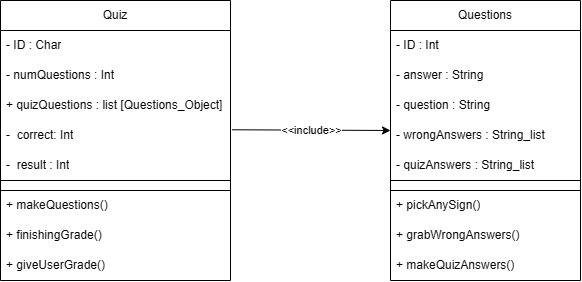

The diagram above was exported from draw.io. Its source (the exported page's mxGraphModel, read from the mxfile embedded in the PNG):
<mxGraphModel dx="1984" dy="1003" grid="1" gridSize="10" guides="1" tooltips="1" connect="1" arrows="1" fold="1" page="1" pageScale="1" pageWidth="850" pageHeight="1100" math="0" shadow="0">
  <root>
    <mxCell id="0" />
    <mxCell id="1" parent="0" />
    <mxCell id="3GFKgGOwC1L8_Kk5jhVd-1" parent="1" style="swimlane;fontStyle=0;childLayout=stackLayout;horizontal=1;startSize=30;horizontalStack=0;resizeParent=1;resizeParentMax=0;resizeLast=0;collapsible=1;marginBottom=0;whiteSpace=wrap;html=1;" value="Quiz" vertex="1">
      <mxGeometry height="280" width="230" x="150" y="380" as="geometry" />
    </mxCell>
    <mxCell id="3GFKgGOwC1L8_Kk5jhVd-3" parent="3GFKgGOwC1L8_Kk5jhVd-1" style="text;strokeColor=none;fillColor=none;align=left;verticalAlign=middle;spacingLeft=4;spacingRight=4;overflow=hidden;points=[[0,0.5],[1,0.5]];portConstraint=eastwest;rotatable=0;whiteSpace=wrap;html=1;" value="- ID : Char" vertex="1">
      <mxGeometry height="30" width="230" y="30" as="geometry" />
    </mxCell>
    <mxCell id="3GFKgGOwC1L8_Kk5jhVd-5" parent="3GFKgGOwC1L8_Kk5jhVd-1" style="text;strokeColor=none;fillColor=none;align=left;verticalAlign=middle;spacingLeft=4;spacingRight=4;overflow=hidden;points=[[0,0.5],[1,0.5]];portConstraint=eastwest;rotatable=0;whiteSpace=wrap;html=1;" value="- numQuestions : Int" vertex="1">
      <mxGeometry height="30" width="230" y="60" as="geometry" />
    </mxCell>
    <mxCell id="3GFKgGOwC1L8_Kk5jhVd-7" parent="3GFKgGOwC1L8_Kk5jhVd-1" style="text;strokeColor=none;fillColor=none;align=left;verticalAlign=middle;spacingLeft=4;spacingRight=4;overflow=hidden;points=[[0,0.5],[1,0.5]];portConstraint=eastwest;rotatable=0;whiteSpace=wrap;html=1;" value="+ quizQuestions : list [Questions_Object]" vertex="1">
      <mxGeometry height="30" width="230" y="90" as="geometry" />
    </mxCell>
    <mxCell id="3GFKgGOwC1L8_Kk5jhVd-44" parent="3GFKgGOwC1L8_Kk5jhVd-1" style="text;strokeColor=none;fillColor=none;align=left;verticalAlign=middle;spacingLeft=4;spacingRight=4;overflow=hidden;points=[[0,0.5],[1,0.5]];portConstraint=eastwest;rotatable=0;whiteSpace=wrap;html=1;" value="-&amp;nbsp; correct: Int" vertex="1">
      <mxGeometry height="30" width="230" y="120" as="geometry" />
    </mxCell>
    <mxCell id="3GFKgGOwC1L8_Kk5jhVd-4" parent="3GFKgGOwC1L8_Kk5jhVd-1" style="text;strokeColor=none;fillColor=none;align=left;verticalAlign=middle;spacingLeft=4;spacingRight=4;overflow=hidden;points=[[0,0.5],[1,0.5]];portConstraint=eastwest;rotatable=0;whiteSpace=wrap;html=1;" value="-&amp;nbsp; result : Int" vertex="1">
      <mxGeometry height="30" width="230" y="150" as="geometry" />
    </mxCell>
    <mxCell id="3GFKgGOwC1L8_Kk5jhVd-16" parent="3GFKgGOwC1L8_Kk5jhVd-1" style="rounded=0;whiteSpace=wrap;html=1;" value="" vertex="1">
      <mxGeometry height="10" width="230" y="180" as="geometry" />
    </mxCell>
    <mxCell id="3GFKgGOwC1L8_Kk5jhVd-6" parent="3GFKgGOwC1L8_Kk5jhVd-1" style="text;strokeColor=none;fillColor=none;align=left;verticalAlign=middle;spacingLeft=4;spacingRight=4;overflow=hidden;points=[[0,0.5],[1,0.5]];portConstraint=eastwest;rotatable=0;whiteSpace=wrap;html=1;" value="+ makeQuestions()" vertex="1">
      <mxGeometry height="30" width="230" y="190" as="geometry" />
    </mxCell>
    <mxCell id="3GFKgGOwC1L8_Kk5jhVd-20" parent="3GFKgGOwC1L8_Kk5jhVd-1" style="text;strokeColor=none;fillColor=none;align=left;verticalAlign=middle;spacingLeft=4;spacingRight=4;overflow=hidden;points=[[0,0.5],[1,0.5]];portConstraint=eastwest;rotatable=0;whiteSpace=wrap;html=1;" value="+ finishingGrade()" vertex="1">
      <mxGeometry height="30" width="230" y="220" as="geometry" />
    </mxCell>
    <mxCell id="3GFKgGOwC1L8_Kk5jhVd-21" parent="3GFKgGOwC1L8_Kk5jhVd-1" style="text;strokeColor=none;fillColor=none;align=left;verticalAlign=middle;spacingLeft=4;spacingRight=4;overflow=hidden;points=[[0,0.5],[1,0.5]];portConstraint=eastwest;rotatable=0;whiteSpace=wrap;html=1;" value="+ giveUserGrade()" vertex="1">
      <mxGeometry height="30" width="230" y="250" as="geometry" />
    </mxCell>
    <mxCell id="3GFKgGOwC1L8_Kk5jhVd-8" parent="1" style="swimlane;fontStyle=0;childLayout=stackLayout;horizontal=1;startSize=30;horizontalStack=0;resizeParent=1;resizeParentMax=0;resizeLast=0;collapsible=1;marginBottom=0;whiteSpace=wrap;html=1;" value="Questions" vertex="1">
      <mxGeometry height="280" width="190" x="540" y="380" as="geometry" />
    </mxCell>
    <mxCell id="3GFKgGOwC1L8_Kk5jhVd-9" parent="3GFKgGOwC1L8_Kk5jhVd-8" style="text;strokeColor=none;fillColor=none;align=left;verticalAlign=middle;spacingLeft=4;spacingRight=4;overflow=hidden;points=[[0,0.5],[1,0.5]];portConstraint=eastwest;rotatable=0;whiteSpace=wrap;html=1;" value="- ID : Int" vertex="1">
      <mxGeometry height="30" width="190" y="30" as="geometry" />
    </mxCell>
    <mxCell id="3GFKgGOwC1L8_Kk5jhVd-10" parent="3GFKgGOwC1L8_Kk5jhVd-8" style="text;strokeColor=none;fillColor=none;align=left;verticalAlign=middle;spacingLeft=4;spacingRight=4;overflow=hidden;points=[[0,0.5],[1,0.5]];portConstraint=eastwest;rotatable=0;whiteSpace=wrap;html=1;" value="- answer : String" vertex="1">
      <mxGeometry height="30" width="190" y="60" as="geometry" />
    </mxCell>
    <mxCell id="3GFKgGOwC1L8_Kk5jhVd-43" parent="3GFKgGOwC1L8_Kk5jhVd-8" style="text;strokeColor=none;fillColor=none;align=left;verticalAlign=middle;spacingLeft=4;spacingRight=4;overflow=hidden;points=[[0,0.5],[1,0.5]];portConstraint=eastwest;rotatable=0;whiteSpace=wrap;html=1;" value="- question : String" vertex="1">
      <mxGeometry height="30" width="190" y="90" as="geometry" />
    </mxCell>
    <mxCell id="3GFKgGOwC1L8_Kk5jhVd-11" parent="3GFKgGOwC1L8_Kk5jhVd-8" style="text;strokeColor=none;fillColor=none;align=left;verticalAlign=middle;spacingLeft=4;spacingRight=4;overflow=hidden;points=[[0,0.5],[1,0.5]];portConstraint=eastwest;rotatable=0;whiteSpace=wrap;html=1;" value="- wrongAnswers : String_list" vertex="1">
      <mxGeometry height="30" width="190" y="120" as="geometry" />
    </mxCell>
    <mxCell id="3GFKgGOwC1L8_Kk5jhVd-12" parent="3GFKgGOwC1L8_Kk5jhVd-8" style="text;strokeColor=none;fillColor=none;align=left;verticalAlign=middle;spacingLeft=4;spacingRight=4;overflow=hidden;points=[[0,0.5],[1,0.5]];portConstraint=eastwest;rotatable=0;whiteSpace=wrap;html=1;" value="- quizAnswers : String_list" vertex="1">
      <mxGeometry height="30" width="190" y="150" as="geometry" />
    </mxCell>
    <mxCell id="3GFKgGOwC1L8_Kk5jhVd-17" parent="3GFKgGOwC1L8_Kk5jhVd-8" style="rounded=0;whiteSpace=wrap;html=1;" value="" vertex="1">
      <mxGeometry height="10" width="190" y="180" as="geometry" />
    </mxCell>
    <mxCell id="3GFKgGOwC1L8_Kk5jhVd-13" parent="3GFKgGOwC1L8_Kk5jhVd-8" style="text;strokeColor=none;fillColor=none;align=left;verticalAlign=middle;spacingLeft=4;spacingRight=4;overflow=hidden;points=[[0,0.5],[1,0.5]];portConstraint=eastwest;rotatable=0;whiteSpace=wrap;html=1;" value="+ pickAnySign()" vertex="1">
      <mxGeometry height="30" width="190" y="190" as="geometry" />
    </mxCell>
    <mxCell id="3GFKgGOwC1L8_Kk5jhVd-18" parent="3GFKgGOwC1L8_Kk5jhVd-8" style="text;strokeColor=none;fillColor=none;align=left;verticalAlign=middle;spacingLeft=4;spacingRight=4;overflow=hidden;points=[[0,0.5],[1,0.5]];portConstraint=eastwest;rotatable=0;whiteSpace=wrap;html=1;" value="+ grabWrongAnswers()" vertex="1">
      <mxGeometry height="30" width="190" y="220" as="geometry" />
    </mxCell>
    <mxCell id="3GFKgGOwC1L8_Kk5jhVd-19" parent="3GFKgGOwC1L8_Kk5jhVd-8" style="text;strokeColor=none;fillColor=none;align=left;verticalAlign=middle;spacingLeft=4;spacingRight=4;overflow=hidden;points=[[0,0.5],[1,0.5]];portConstraint=eastwest;rotatable=0;whiteSpace=wrap;html=1;" value="+ makeQuizAnswers()" vertex="1">
      <mxGeometry height="30" width="190" y="250" as="geometry" />
    </mxCell>
    <mxCell id="3GFKgGOwC1L8_Kk5jhVd-14" edge="1" parent="1" source="3GFKgGOwC1L8_Kk5jhVd-44" style="endArrow=classic;html=1;rounded=0;entryX=0;entryY=0.333;entryDx=0;entryDy=0;entryPerimeter=0;exitX=1.008;exitY=0.309;exitDx=0;exitDy=0;exitPerimeter=0;" target="3GFKgGOwC1L8_Kk5jhVd-11" value="">
      <mxGeometry relative="1" as="geometry">
        <mxPoint x="360" y="250" as="sourcePoint" />
        <mxPoint x="400" y="460" as="targetPoint" />
      </mxGeometry>
    </mxCell>
    <mxCell id="3GFKgGOwC1L8_Kk5jhVd-15" connectable="0" parent="3GFKgGOwC1L8_Kk5jhVd-14" style="edgeLabel;resizable=0;html=1;;align=center;verticalAlign=middle;" value="&amp;lt;&amp;lt;include&amp;gt;&amp;gt;" vertex="1">
      <mxGeometry relative="1" as="geometry" />
    </mxCell>
  </root>
</mxGraphModel>